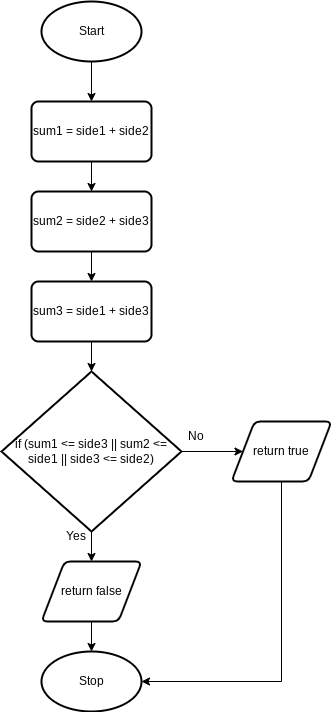

The diagram above was exported from draw.io. Its source (the exported page's mxGraphModel, read from the mxfile embedded in the PNG):
<mxGraphModel dx="246" dy="399" grid="1" gridSize="10" guides="1" tooltips="1" connect="1" arrows="1" fold="1" page="1" pageScale="1" pageWidth="827" pageHeight="1169" math="0" shadow="0">
  <root>
    <mxCell id="0" />
    <mxCell id="1" parent="0" />
    <mxCell id="6" style="edgeStyle=none;html=1;exitX=0.5;exitY=1;exitDx=0;exitDy=0;exitPerimeter=0;entryX=0.5;entryY=0;entryDx=0;entryDy=0;" edge="1" parent="1" source="2" target="3">
      <mxGeometry relative="1" as="geometry" />
    </mxCell>
    <mxCell id="2" value="Start" style="strokeWidth=2;html=1;shape=mxgraph.flowchart.start_1;whiteSpace=wrap;" vertex="1" parent="1">
      <mxGeometry x="70" y="10" width="100" height="60" as="geometry" />
    </mxCell>
    <mxCell id="7" style="edgeStyle=none;html=1;exitX=0.5;exitY=1;exitDx=0;exitDy=0;entryX=0.5;entryY=0;entryDx=0;entryDy=0;" edge="1" parent="1" source="3" target="4">
      <mxGeometry relative="1" as="geometry" />
    </mxCell>
    <mxCell id="3" value="sum1 = side1 + side2" style="rounded=1;whiteSpace=wrap;html=1;absoluteArcSize=1;arcSize=14;strokeWidth=2;" vertex="1" parent="1">
      <mxGeometry x="60" y="110" width="120" height="60" as="geometry" />
    </mxCell>
    <mxCell id="8" style="edgeStyle=none;html=1;exitX=0.5;exitY=1;exitDx=0;exitDy=0;entryX=0.5;entryY=0;entryDx=0;entryDy=0;" edge="1" parent="1" source="4" target="5">
      <mxGeometry relative="1" as="geometry" />
    </mxCell>
    <mxCell id="4" value="sum2 = side2 + side3" style="rounded=1;whiteSpace=wrap;html=1;absoluteArcSize=1;arcSize=14;strokeWidth=2;" vertex="1" parent="1">
      <mxGeometry x="60" y="200" width="120" height="60" as="geometry" />
    </mxCell>
    <mxCell id="10" style="edgeStyle=none;html=1;exitX=0.5;exitY=1;exitDx=0;exitDy=0;entryX=0.5;entryY=0;entryDx=0;entryDy=0;entryPerimeter=0;" edge="1" parent="1" source="5" target="9">
      <mxGeometry relative="1" as="geometry" />
    </mxCell>
    <mxCell id="5" value="sum3 = side1 + side3" style="rounded=1;whiteSpace=wrap;html=1;absoluteArcSize=1;arcSize=14;strokeWidth=2;" vertex="1" parent="1">
      <mxGeometry x="60" y="290" width="120" height="60" as="geometry" />
    </mxCell>
    <mxCell id="12" style="edgeStyle=none;html=1;exitX=0.5;exitY=1;exitDx=0;exitDy=0;exitPerimeter=0;entryX=0.5;entryY=0;entryDx=0;entryDy=0;" edge="1" parent="1" source="9" target="11">
      <mxGeometry relative="1" as="geometry" />
    </mxCell>
    <mxCell id="14" style="edgeStyle=none;html=1;exitX=1;exitY=0.5;exitDx=0;exitDy=0;exitPerimeter=0;entryX=0;entryY=0.5;entryDx=0;entryDy=0;" edge="1" parent="1" source="9" target="13">
      <mxGeometry relative="1" as="geometry" />
    </mxCell>
    <mxCell id="9" value="if (sum1 &amp;lt;= side3 || sum2 &amp;lt;= side1 || side3 &amp;lt;= side2)" style="strokeWidth=2;html=1;shape=mxgraph.flowchart.decision;whiteSpace=wrap;" vertex="1" parent="1">
      <mxGeometry x="30" y="380" width="180" height="160" as="geometry" />
    </mxCell>
    <mxCell id="16" style="edgeStyle=none;html=1;exitX=0.5;exitY=1;exitDx=0;exitDy=0;entryX=0.5;entryY=0;entryDx=0;entryDy=0;entryPerimeter=0;" edge="1" parent="1" source="11" target="15">
      <mxGeometry relative="1" as="geometry" />
    </mxCell>
    <mxCell id="11" value="return false" style="shape=parallelogram;html=1;strokeWidth=2;perimeter=parallelogramPerimeter;whiteSpace=wrap;rounded=1;arcSize=12;size=0.23;" vertex="1" parent="1">
      <mxGeometry x="70" y="570" width="100" height="60" as="geometry" />
    </mxCell>
    <mxCell id="17" style="edgeStyle=orthogonalEdgeStyle;html=1;exitX=0.5;exitY=1;exitDx=0;exitDy=0;entryX=1;entryY=0.5;entryDx=0;entryDy=0;entryPerimeter=0;rounded=0;" edge="1" parent="1" source="13" target="15">
      <mxGeometry relative="1" as="geometry" />
    </mxCell>
    <mxCell id="13" value="return true" style="shape=parallelogram;html=1;strokeWidth=2;perimeter=parallelogramPerimeter;whiteSpace=wrap;rounded=1;arcSize=12;size=0.23;" vertex="1" parent="1">
      <mxGeometry x="260" y="430" width="100" height="60" as="geometry" />
    </mxCell>
    <mxCell id="15" value="Stop" style="strokeWidth=2;html=1;shape=mxgraph.flowchart.start_1;whiteSpace=wrap;" vertex="1" parent="1">
      <mxGeometry x="70" y="660" width="100" height="60" as="geometry" />
    </mxCell>
    <mxCell id="18" value="Yes" style="text;html=1;strokeColor=none;fillColor=none;align=center;verticalAlign=middle;whiteSpace=wrap;rounded=0;" vertex="1" parent="1">
      <mxGeometry x="80" y="530" width="50" height="30" as="geometry" />
    </mxCell>
    <mxCell id="19" value="No" style="text;html=1;strokeColor=none;fillColor=none;align=center;verticalAlign=middle;whiteSpace=wrap;rounded=0;" vertex="1" parent="1">
      <mxGeometry x="200" y="430" width="50" height="30" as="geometry" />
    </mxCell>
  </root>
</mxGraphModel>